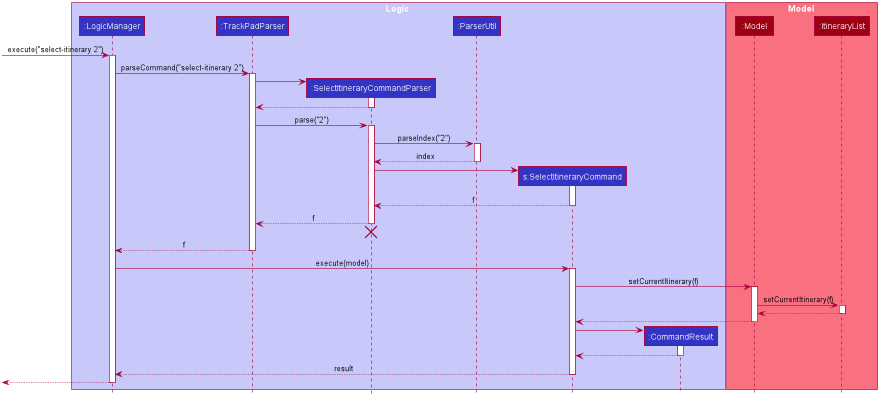

The diagram above was rendered by PlantUML. Its source (embedded in the PNG):
@startuml








skinparam BackgroundColor #FFFFFFF

skinparam Shadowing false

skinparam Class {
    FontColor #FFFFFF
    BorderThickness 1
    BorderColor #FFFFFF
    StereotypeFontColor #FFFFFF
    FontName Arial
}

skinparam Actor {
    BorderColor #000000
    Color #000000
    FontName Arial
}

skinparam Sequence {
    MessageAlign center
    BoxFontSize 15
    BoxPadding 0
    BoxFontColor #FFFFFF
    FontName Arial
}

skinparam Participant {
    FontColor #FFFFFFF
    Padding 20
}

skinparam MinClassWidth 50
skinparam ParticipantPadding 10
skinparam Shadowing false
skinparam DefaultTextAlignment center
skinparam packageStyle Rectangle

hide footbox
hide members
hide circle

box Logic #C8C8FA
participant ":LogicManager" as LogicManager #3333C4
participant ":TrackPadParser" as TrackPadParser #3333C4
participant ":SelectItineraryCommandParser" as SelectItineraryCommandParser #3333C4
participant ":ParserUtil" as ParserUtil #3333C4
participant "s:SelectItineraryCommand" as SelectItineraryCommand #3333C4
participant ":CommandResult" as CommandResult #3333C4
end box

box Model #F97181
participant ":Model" as Model #9D0012
participant ":ItineraryList" as ItineraryList #9D0012
end box

[-> LogicManager : execute("select-itinerary 2")
activate LogicManager

LogicManager -> TrackPadParser : parseCommand("select-itinerary 2")
activate TrackPadParser

create SelectItineraryCommandParser
TrackPadParser -> SelectItineraryCommandParser
activate SelectItineraryCommandParser

SelectItineraryCommandParser --> TrackPadParser
deactivate SelectItineraryCommandParser

TrackPadParser -> SelectItineraryCommandParser : parse("2")
activate SelectItineraryCommandParser

SelectItineraryCommandParser -> ParserUtil : parseIndex("2")
activate ParserUtil

ParserUtil --> SelectItineraryCommandParser : index
deactivate ParserUtil

create SelectItineraryCommand
SelectItineraryCommandParser -> SelectItineraryCommand
activate SelectItineraryCommand

SelectItineraryCommand --> SelectItineraryCommandParser : f
deactivate SelectItineraryCommand

SelectItineraryCommandParser --> TrackPadParser : f
deactivate SelectItineraryCommandParser
SelectItineraryCommandParser -[hidden]-> TrackPadParser
destroy SelectItineraryCommandParser

TrackPadParser --> LogicManager : f
deactivate TrackPadParser

LogicManager -> SelectItineraryCommand : execute(model)
activate SelectItineraryCommand

SelectItineraryCommand -> Model : setCurrentItinerary(f)
activate Model

Model -> ItineraryList : setCurrentItinerary(f)
activate ItineraryList

ItineraryList --> Model
deactivate ItineraryList

Model --> SelectItineraryCommand
deactivate Model

create CommandResult
SelectItineraryCommand -> CommandResult
activate CommandResult

CommandResult --> SelectItineraryCommand
deactivate CommandResult

SelectItineraryCommand --> LogicManager : result
deactivate SelectItineraryCommand

[<--LogicManager
deactivate LogicManager
@enduml